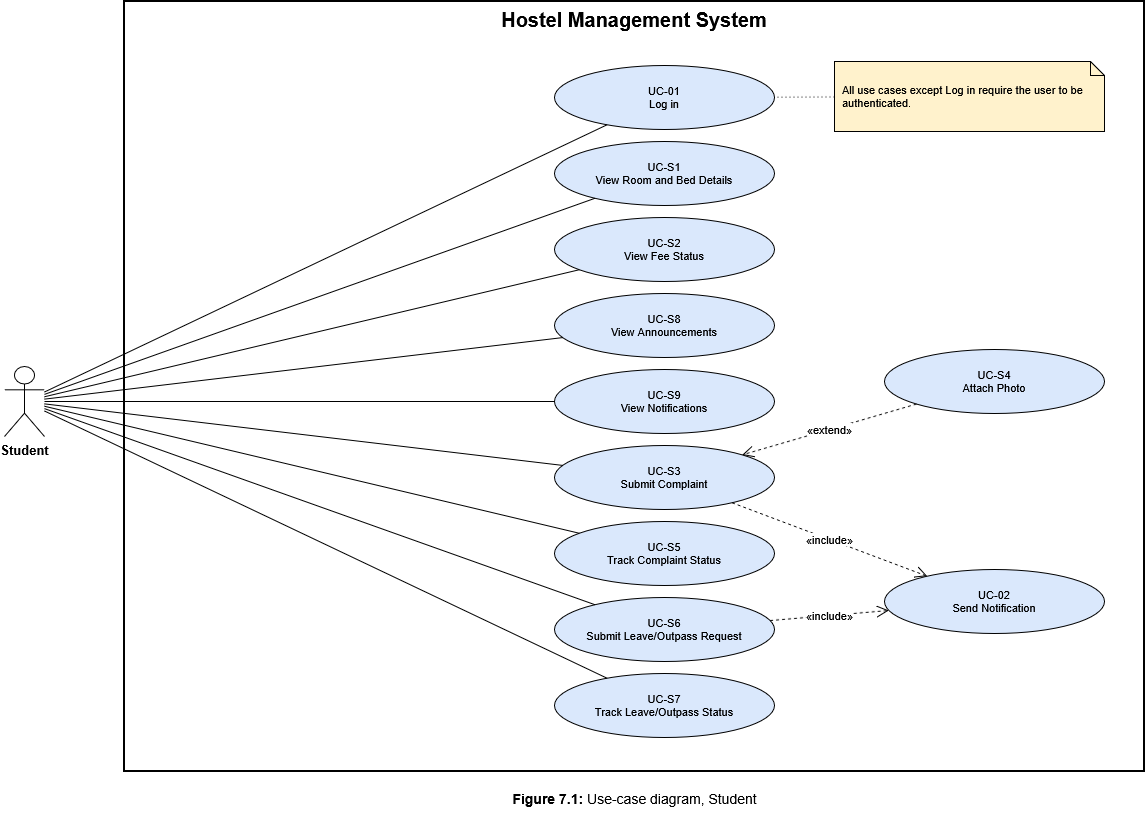

The diagram above was exported from draw.io. Its source (the exported page's mxGraphModel, read from the mxfile embedded in the PNG):
<mxGraphModel dx="1355" dy="930" grid="1" gridSize="10" guides="1" tooltips="1" connect="1" arrows="1" fold="1" page="1" pageScale="1" pageWidth="1654" pageHeight="2339" math="0" shadow="0">
  <root>
    <mxCell id="0" />
    <mxCell id="1" parent="0" />
    <mxCell id="boundary" parent="1" style="rounded=0;whiteSpace=wrap;html=1;fillColor=none;strokeColor=#000000;strokeWidth=2;verticalAlign=top;fontSize=20;fontStyle=1;" value="Hostel Management System" vertex="1">
      <mxGeometry height="770" width="1020" x="190" y="20" as="geometry" />
    </mxCell>
    <mxCell id="n_Student" parent="1" style="shape=umlActor;verticalLabelPosition=bottom;verticalAlign=top;html=1;outlineConnect=0;fontStyle=1;fontSize=13;strokeColor=#000000;fillColor=#ffffff;" value="Student" vertex="1">
      <mxGeometry height="70" width="40" x="70" y="385" as="geometry" />
    </mxCell>
    <mxCell id="n_UC_01" parent="1" style="shape=ellipse;perimeter=ellipsePerimeter;whiteSpace=wrap;html=1;fillColor=#dae8fc;strokeColor=#000000;fontSize=11;" value="UC-01&lt;br&gt;Log in" vertex="1">
      <mxGeometry height="64" width="220" x="620" y="84" as="geometry" />
    </mxCell>
    <mxCell id="n_UC_S1" parent="1" style="shape=ellipse;perimeter=ellipsePerimeter;whiteSpace=wrap;html=1;fillColor=#dae8fc;strokeColor=#000000;fontSize=11;" value="UC-S1&lt;br&gt;View Room and Bed Details" vertex="1">
      <mxGeometry height="64" width="220" x="620" y="160" as="geometry" />
    </mxCell>
    <mxCell id="n_UC_S2" parent="1" style="shape=ellipse;perimeter=ellipsePerimeter;whiteSpace=wrap;html=1;fillColor=#dae8fc;strokeColor=#000000;fontSize=11;" value="UC-S2&lt;br&gt;View Fee Status" vertex="1">
      <mxGeometry height="64" width="220" x="620" y="236" as="geometry" />
    </mxCell>
    <mxCell id="n_UC_S8" parent="1" style="shape=ellipse;perimeter=ellipsePerimeter;whiteSpace=wrap;html=1;fillColor=#dae8fc;strokeColor=#000000;fontSize=11;" value="UC-S8&lt;br&gt;View Announcements" vertex="1">
      <mxGeometry height="64" width="220" x="620" y="312" as="geometry" />
    </mxCell>
    <mxCell id="n_UC_S9" parent="1" style="shape=ellipse;perimeter=ellipsePerimeter;whiteSpace=wrap;html=1;fillColor=#dae8fc;strokeColor=#000000;fontSize=11;" value="UC-S9&lt;br&gt;View Notifications" vertex="1">
      <mxGeometry height="64" width="220" x="620" y="388" as="geometry" />
    </mxCell>
    <mxCell id="n_UC_S3" parent="1" style="shape=ellipse;perimeter=ellipsePerimeter;whiteSpace=wrap;html=1;fillColor=#dae8fc;strokeColor=#000000;fontSize=11;" value="UC-S3&lt;br&gt;Submit Complaint" vertex="1">
      <mxGeometry height="64" width="220" x="620" y="464" as="geometry" />
    </mxCell>
    <mxCell id="n_UC_S5" parent="1" style="shape=ellipse;perimeter=ellipsePerimeter;whiteSpace=wrap;html=1;fillColor=#dae8fc;strokeColor=#000000;fontSize=11;" value="UC-S5&lt;br&gt;Track Complaint Status" vertex="1">
      <mxGeometry height="64" width="220" x="620" y="540" as="geometry" />
    </mxCell>
    <mxCell id="n_UC_S6" parent="1" style="shape=ellipse;perimeter=ellipsePerimeter;whiteSpace=wrap;html=1;fillColor=#dae8fc;strokeColor=#000000;fontSize=11;" value="UC-S6&lt;br&gt;Submit Leave/Outpass Request" vertex="1">
      <mxGeometry height="64" width="220" x="620" y="616" as="geometry" />
    </mxCell>
    <mxCell id="n_UC_S7" parent="1" style="shape=ellipse;perimeter=ellipsePerimeter;whiteSpace=wrap;html=1;fillColor=#dae8fc;strokeColor=#000000;fontSize=11;" value="UC-S7&lt;br&gt;Track Leave/Outpass Status" vertex="1">
      <mxGeometry height="64" width="220" x="620" y="692" as="geometry" />
    </mxCell>
    <mxCell id="n_UC_S4" parent="1" style="shape=ellipse;perimeter=ellipsePerimeter;whiteSpace=wrap;html=1;fillColor=#dae8fc;strokeColor=#000000;fontSize=11;" value="UC-S4&lt;br&gt;Attach Photo" vertex="1">
      <mxGeometry height="64" width="220" x="950" y="368" as="geometry" />
    </mxCell>
    <mxCell id="n_UC_02" parent="1" style="shape=ellipse;perimeter=ellipsePerimeter;whiteSpace=wrap;html=1;fillColor=#dae8fc;strokeColor=#000000;fontSize=11;" value="UC-02&lt;br&gt;Send Notification" vertex="1">
      <mxGeometry height="64" width="220" x="950" y="588" as="geometry" />
    </mxCell>
    <mxCell id="n_Note" parent="1" style="shape=note;whiteSpace=wrap;html=1;backgroundOutline=1;darkOpaque=1;size=14;fillColor=#fff2cc;strokeColor=#000000;fontSize=11;align=left;spacingLeft=6;" value="All use cases except Log in require the user to be authenticated." vertex="1">
      <mxGeometry height="70" width="270" x="900" y="80" as="geometry" />
    </mxCell>
    <mxCell id="c2" edge="1" parent="1" source="n_Student" style="edgeStyle=none;endArrow=none;html=1;rounded=0;strokeColor=#000000;" target="n_UC_01" value="">
      <mxGeometry relative="1" as="geometry" />
    </mxCell>
    <mxCell id="c3" edge="1" parent="1" source="n_Student" style="edgeStyle=none;endArrow=none;html=1;rounded=0;strokeColor=#000000;" target="n_UC_S1" value="">
      <mxGeometry relative="1" as="geometry" />
    </mxCell>
    <mxCell id="c4" edge="1" parent="1" source="n_Student" style="edgeStyle=none;endArrow=none;html=1;rounded=0;strokeColor=#000000;" target="n_UC_S2" value="">
      <mxGeometry relative="1" as="geometry" />
    </mxCell>
    <mxCell id="c5" edge="1" parent="1" source="n_Student" style="edgeStyle=none;endArrow=none;html=1;rounded=0;strokeColor=#000000;" target="n_UC_S8" value="">
      <mxGeometry relative="1" as="geometry" />
    </mxCell>
    <mxCell id="c6" edge="1" parent="1" source="n_Student" style="edgeStyle=none;endArrow=none;html=1;rounded=0;strokeColor=#000000;" target="n_UC_S9" value="">
      <mxGeometry relative="1" as="geometry" />
    </mxCell>
    <mxCell id="c7" edge="1" parent="1" source="n_Student" style="edgeStyle=none;endArrow=none;html=1;rounded=0;strokeColor=#000000;" target="n_UC_S3" value="">
      <mxGeometry relative="1" as="geometry" />
    </mxCell>
    <mxCell id="c8" edge="1" parent="1" source="n_Student" style="edgeStyle=none;endArrow=none;html=1;rounded=0;strokeColor=#000000;" target="n_UC_S5" value="">
      <mxGeometry relative="1" as="geometry" />
    </mxCell>
    <mxCell id="c9" edge="1" parent="1" source="n_Student" style="edgeStyle=none;endArrow=none;html=1;rounded=0;strokeColor=#000000;" target="n_UC_S6" value="">
      <mxGeometry relative="1" as="geometry" />
    </mxCell>
    <mxCell id="c10" edge="1" parent="1" source="n_Student" style="edgeStyle=none;endArrow=none;html=1;rounded=0;strokeColor=#000000;" target="n_UC_S7" value="">
      <mxGeometry relative="1" as="geometry" />
    </mxCell>
    <mxCell id="c11" edge="1" parent="1" source="n_UC_S4" style="edgeStyle=none;endArrow=open;endFill=0;endSize=10;dashed=1;html=1;rounded=0;strokeColor=#000000;labelBackgroundColor=#ffffff;fontSize=11;" target="n_UC_S3" value="«extend»">
      <mxGeometry relative="1" as="geometry" />
    </mxCell>
    <mxCell id="c12" edge="1" parent="1" source="n_UC_S3" style="edgeStyle=none;endArrow=open;endFill=0;endSize=10;dashed=1;html=1;rounded=0;strokeColor=#000000;labelBackgroundColor=#ffffff;fontSize=11;" target="n_UC_02" value="«include»">
      <mxGeometry relative="1" as="geometry" />
    </mxCell>
    <mxCell id="c13" edge="1" parent="1" source="n_UC_S6" style="edgeStyle=none;endArrow=open;endFill=0;endSize=10;dashed=1;html=1;rounded=0;strokeColor=#000000;labelBackgroundColor=#ffffff;fontSize=11;" target="n_UC_02" value="«include»">
      <mxGeometry relative="1" as="geometry" />
    </mxCell>
    <mxCell id="c14" edge="1" parent="1" source="n_Note" style="edgeStyle=none;endArrow=none;dashed=1;dashPattern=1 3;html=1;strokeColor=#000000;" target="n_UC_01" value="">
      <mxGeometry relative="1" as="geometry" />
    </mxCell>
    <mxCell id="caption" parent="1" style="text;html=1;align=center;verticalAlign=middle;fontSize=14;" value="&lt;b&gt;Figure 7.1:&lt;/b&gt; Use-case diagram, Student" vertex="1">
      <mxGeometry height="30" width="700" x="350" y="802" as="geometry" />
    </mxCell>
  </root>
</mxGraphModel>